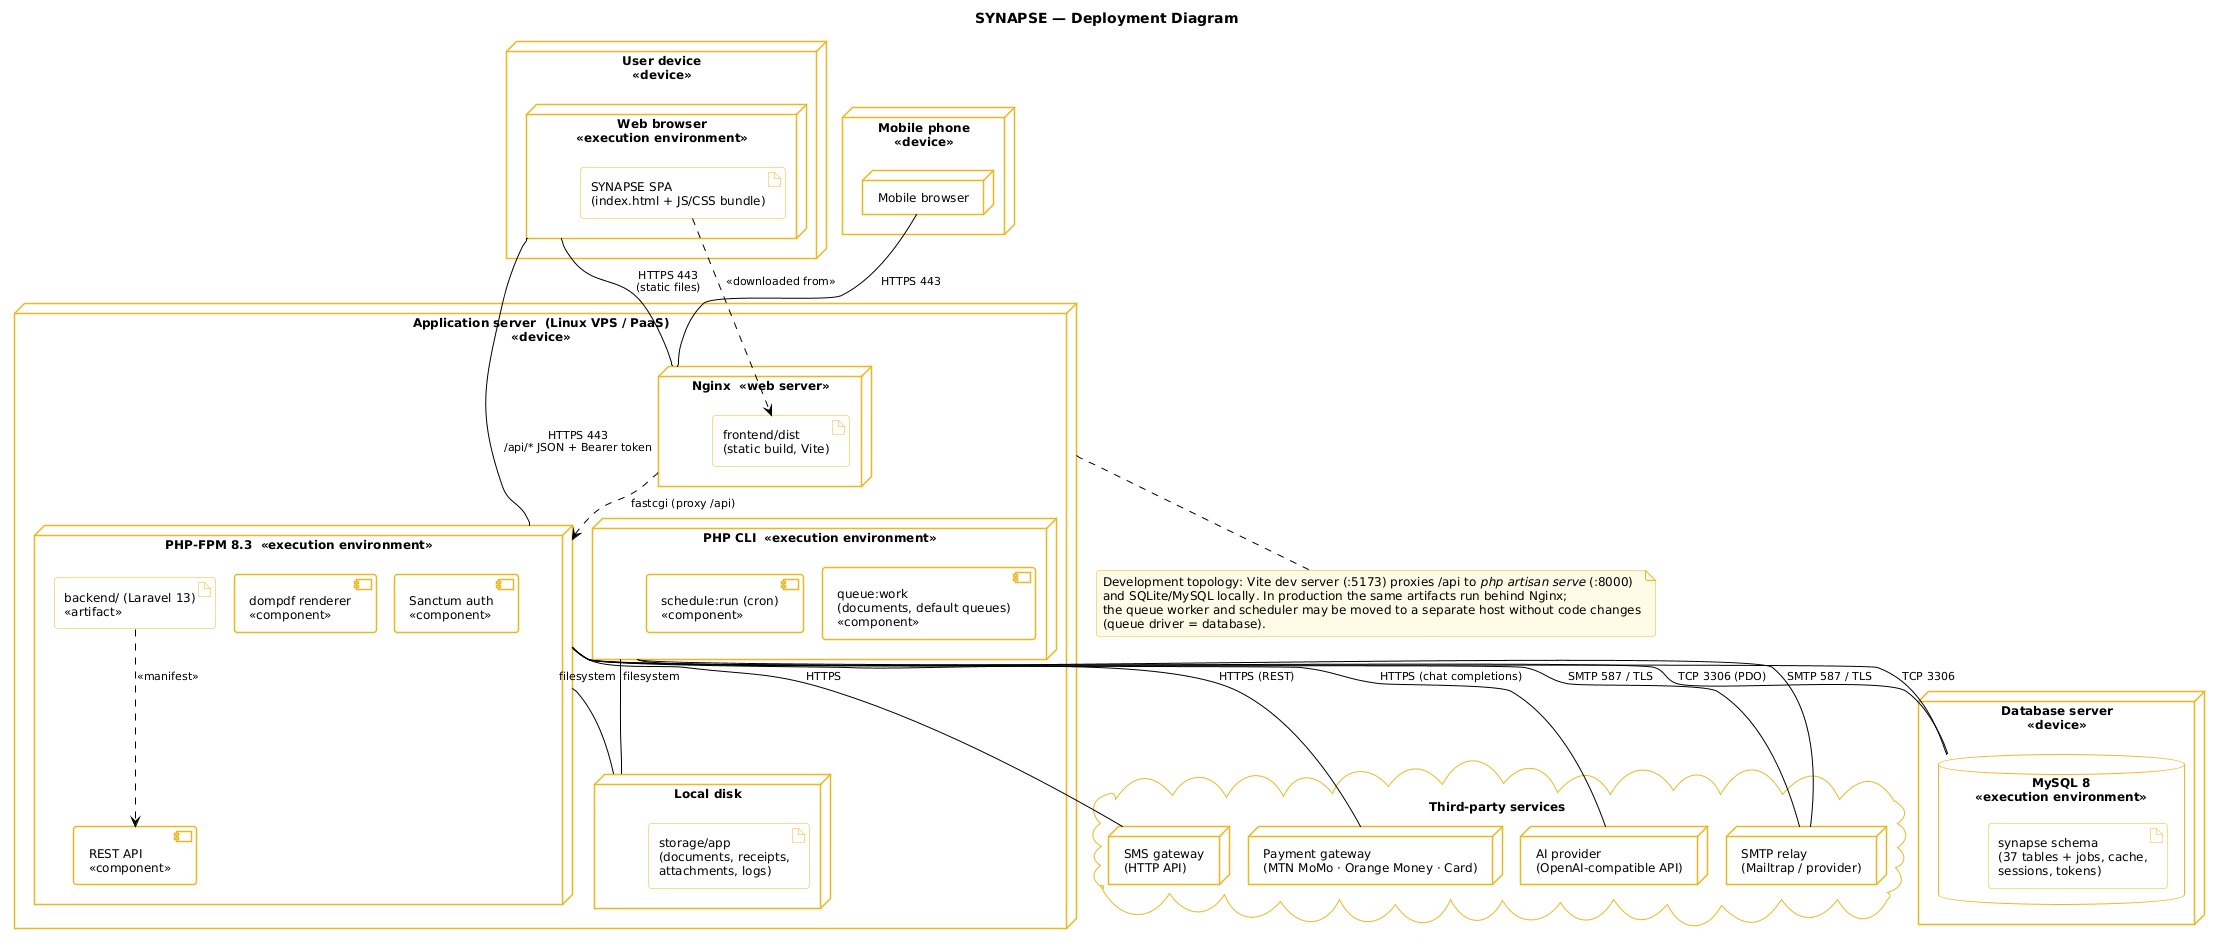

The diagram above was rendered by PlantUML. Its source (embedded in the PNG):
@startuml 05-deployment-diagram
!pragma layout smetana
!include _style.iuml
skinparam linetype polyline

title SYNAPSE — Deployment Diagram

node "User device\n<<device>>" as DEV {
  node "Web browser\n<<execution environment>>" as BROWSER {
    artifact "SYNAPSE SPA\n(index.html + JS/CSS bundle)" as ART_SPA_RT
  }
}
node "Mobile phone\n<<device>>" as PHONE {
  node "Mobile browser" as MBROWSER
}

node "Application server  (Linux VPS / PaaS)\n<<device>>" as APPSRV {
  node "Nginx  <<web server>>" as NGINX {
    artifact "frontend/dist\n(static build, Vite)" as ART_SPA
  }
  node "PHP-FPM 8.3  <<execution environment>>" as FPM {
    artifact "backend/ (Laravel 13)\n<<artifact>>" as ART_API
    component "REST API\n<<component>>" as CMP_API
    component "Sanctum auth\n<<component>>" as CMP_AUTH
    component "dompdf renderer\n<<component>>" as CMP_PDF
  }
  node "PHP CLI  <<execution environment>>" as CLI {
    component "queue:work\n(documents, default queues)\n<<component>>" as CMP_WORKER
    component "schedule:run (cron)\n<<component>>" as CMP_SCHED
  }
  node "Local disk" as DISK {
    artifact "storage/app\n(documents, receipts,\nattachments, logs)" as ART_FILES
  }
}

node "Database server\n<<device>>" as DBSRV {
  database "MySQL 8\n<<execution environment>>" as MYSQL {
    artifact "synapse schema\n(37 tables + jobs, cache,\nsessions, tokens)" as ART_DB
  }
}

cloud "Third-party services" as EXT {
  node "SMTP relay\n(Mailtrap / provider)" as SMTP
  node "SMS gateway\n(HTTP API)" as SMS
  node "Payment gateway\n(MTN MoMo · Orange Money · Card)" as PAY
  node "AI provider\n(OpenAI-compatible API)" as AI
}

BROWSER -- NGINX : HTTPS 443\n(static files)
BROWSER -- FPM : HTTPS 443\n/api/* JSON + Bearer token
MBROWSER -- NGINX : HTTPS 443
NGINX ..> FPM : fastcgi (proxy /api)
FPM -- MYSQL : TCP 3306 (PDO)
CLI -- MYSQL : TCP 3306
FPM -- DISK : filesystem
CLI -- DISK : filesystem
FPM -- SMTP : SMTP 587 / TLS
CLI -- SMTP : SMTP 587 / TLS
FPM -- SMS : HTTPS
FPM -- PAY : HTTPS (REST)
FPM -- AI : HTTPS (chat completions)

ART_SPA_RT ..> ART_SPA : <<downloaded from>>
ART_API ..> CMP_API : <<manifest>>

note bottom of APPSRV
  Development topology: Vite dev server (:5173) proxies /api to <i>php artisan serve</i> (:8000)
  and SQLite/MySQL locally. In production the same artifacts run behind Nginx;
  the queue worker and scheduler may be moved to a separate host without code changes
  (queue driver = database).
end note
@enduml